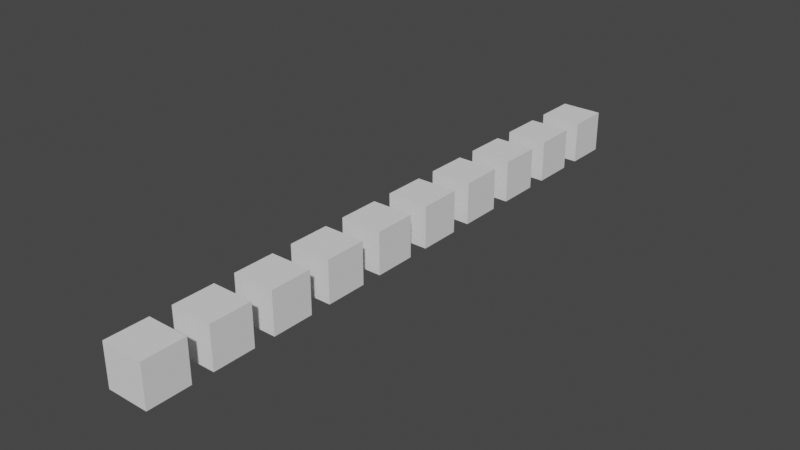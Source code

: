 # Source: Mover_camara_junto_a_un_objeto.blend  (saved by Blender 3.4.6; exported with 4.5.12 LTS)
import bpy
from mathutils import Matrix  # noqa: F401  (used for matrix-valued properties, if any)

bpy.ops.wm.read_factory_settings(use_empty=True)
scene = bpy.context.scene
scene.name = 'Scene'

# ---- collections
col_collection = bpy.data.collections.new('Collection'); scene.collection.children.link(col_collection)

# ---- world
world_world = bpy.data.worlds.new('World'); scene.world = world_world
world_world.use_nodes = True; world_world.node_tree.nodes.clear()
_N = world_world.node_tree.nodes; _L = world_world.node_tree.links
n0 = _N.new('ShaderNodeOutputWorld'); n0.name = 'World Output'; n0.location = (300, 300)
n1 = _N.new('ShaderNodeBackground'); n1.name = 'Background'; n1.location = (10, 300)
n1.inputs[0].default_value = (0.05088, 0.05088, 0.05088, 1.0)
_L.new(n1.outputs[0], n0.inputs[0])
n0.is_active_output = True
world_world.color = (0.05088, 0.05088, 0.05088)
world_world.use_sun_shadow = False
world_world.sun_shadow_jitter_overblur = 0.0

# ---- meshes
me_cubo_1159 = bpy.data.meshes.new('Cubo.1159')
me_cubo_1159.from_pydata([(-1.0, -1.0, -1.0), (-1.0, -1.0, 1.0), (-1.0, 1.0, -1.0), (-1.0, 1.0, 1.0), (1.0, -1.0, -1.0), (1.0, -1.0, 1.0), (1.0, 1.0, -1.0), (1.0, 1.0, 1.0)], [], [(0, 1, 3, 2), (2, 3, 7, 6), (6, 7, 5, 4), (4, 5, 1, 0), (2, 6, 4, 0), (7, 3, 1, 5)])
_uv = me_cubo_1159.uv_layers.new(name='MapaUV')
_uv.uv.foreach_set('vector', [0.375, 0.0, 0.625, 0.0, 0.625, 0.25, 0.375, 0.25, 0.375, 0.25, 0.625, 0.25, 0.625, 0.5, 0.375, 0.5, 0.375, 0.5, 0.625, 0.5, 0.625, 0.75, 0.375, 0.75, 0.375, 0.75, 0.625, 0.75, 0.625, 1.0, 0.375, 1.0, 0.125, 0.5, 0.375, 0.5, 0.375, 0.75, 0.125, 0.75, 0.625, 0.5, 0.875, 0.5, 0.875, 0.75, 0.625, 0.75])
me_cubo_1159.update()
me_cubo_1160 = bpy.data.meshes.new('Cubo.1160')
me_cubo_1160.from_pydata([(-1.0, -1.0, -1.0), (-1.0, -1.0, 1.0), (-1.0, 1.0, -1.0), (-1.0, 1.0, 1.0), (1.0, -1.0, -1.0), (1.0, -1.0, 1.0), (1.0, 1.0, -1.0), (1.0, 1.0, 1.0)], [], [(0, 1, 3, 2), (2, 3, 7, 6), (6, 7, 5, 4), (4, 5, 1, 0), (2, 6, 4, 0), (7, 3, 1, 5)])
_uv = me_cubo_1160.uv_layers.new(name='MapaUV')
_uv.uv.foreach_set('vector', [0.375, 0.0, 0.625, 0.0, 0.625, 0.25, 0.375, 0.25, 0.375, 0.25, 0.625, 0.25, 0.625, 0.5, 0.375, 0.5, 0.375, 0.5, 0.625, 0.5, 0.625, 0.75, 0.375, 0.75, 0.375, 0.75, 0.625, 0.75, 0.625, 1.0, 0.375, 1.0, 0.125, 0.5, 0.375, 0.5, 0.375, 0.75, 0.125, 0.75, 0.625, 0.5, 0.875, 0.5, 0.875, 0.75, 0.625, 0.75])
me_cubo_1160.update()
me_cubo_1161 = bpy.data.meshes.new('Cubo.1161')
me_cubo_1161.from_pydata([(-1.0, -1.0, -1.0), (-1.0, -1.0, 1.0), (-1.0, 1.0, -1.0), (-1.0, 1.0, 1.0), (1.0, -1.0, -1.0), (1.0, -1.0, 1.0), (1.0, 1.0, -1.0), (1.0, 1.0, 1.0)], [], [(0, 1, 3, 2), (2, 3, 7, 6), (6, 7, 5, 4), (4, 5, 1, 0), (2, 6, 4, 0), (7, 3, 1, 5)])
_uv = me_cubo_1161.uv_layers.new(name='MapaUV')
_uv.uv.foreach_set('vector', [0.375, 0.0, 0.625, 0.0, 0.625, 0.25, 0.375, 0.25, 0.375, 0.25, 0.625, 0.25, 0.625, 0.5, 0.375, 0.5, 0.375, 0.5, 0.625, 0.5, 0.625, 0.75, 0.375, 0.75, 0.375, 0.75, 0.625, 0.75, 0.625, 1.0, 0.375, 1.0, 0.125, 0.5, 0.375, 0.5, 0.375, 0.75, 0.125, 0.75, 0.625, 0.5, 0.875, 0.5, 0.875, 0.75, 0.625, 0.75])
me_cubo_1161.update()
me_cubo_1162 = bpy.data.meshes.new('Cubo.1162')
me_cubo_1162.from_pydata([(-1.0, -1.0, -1.0), (-1.0, -1.0, 1.0), (-1.0, 1.0, -1.0), (-1.0, 1.0, 1.0), (1.0, -1.0, -1.0), (1.0, -1.0, 1.0), (1.0, 1.0, -1.0), (1.0, 1.0, 1.0)], [], [(0, 1, 3, 2), (2, 3, 7, 6), (6, 7, 5, 4), (4, 5, 1, 0), (2, 6, 4, 0), (7, 3, 1, 5)])
_uv = me_cubo_1162.uv_layers.new(name='MapaUV')
_uv.uv.foreach_set('vector', [0.375, 0.0, 0.625, 0.0, 0.625, 0.25, 0.375, 0.25, 0.375, 0.25, 0.625, 0.25, 0.625, 0.5, 0.375, 0.5, 0.375, 0.5, 0.625, 0.5, 0.625, 0.75, 0.375, 0.75, 0.375, 0.75, 0.625, 0.75, 0.625, 1.0, 0.375, 1.0, 0.125, 0.5, 0.375, 0.5, 0.375, 0.75, 0.125, 0.75, 0.625, 0.5, 0.875, 0.5, 0.875, 0.75, 0.625, 0.75])
me_cubo_1162.update()
me_cubo_1163 = bpy.data.meshes.new('Cubo.1163')
me_cubo_1163.from_pydata([(-1.0, -1.0, -1.0), (-1.0, -1.0, 1.0), (-1.0, 1.0, -1.0), (-1.0, 1.0, 1.0), (1.0, -1.0, -1.0), (1.0, -1.0, 1.0), (1.0, 1.0, -1.0), (1.0, 1.0, 1.0)], [], [(0, 1, 3, 2), (2, 3, 7, 6), (6, 7, 5, 4), (4, 5, 1, 0), (2, 6, 4, 0), (7, 3, 1, 5)])
_uv = me_cubo_1163.uv_layers.new(name='MapaUV')
_uv.uv.foreach_set('vector', [0.375, 0.0, 0.625, 0.0, 0.625, 0.25, 0.375, 0.25, 0.375, 0.25, 0.625, 0.25, 0.625, 0.5, 0.375, 0.5, 0.375, 0.5, 0.625, 0.5, 0.625, 0.75, 0.375, 0.75, 0.375, 0.75, 0.625, 0.75, 0.625, 1.0, 0.375, 1.0, 0.125, 0.5, 0.375, 0.5, 0.375, 0.75, 0.125, 0.75, 0.625, 0.5, 0.875, 0.5, 0.875, 0.75, 0.625, 0.75])
me_cubo_1163.update()
me_cubo_1164 = bpy.data.meshes.new('Cubo.1164')
me_cubo_1164.from_pydata([(-1.0, -1.0, -1.0), (-1.0, -1.0, 1.0), (-1.0, 1.0, -1.0), (-1.0, 1.0, 1.0), (1.0, -1.0, -1.0), (1.0, -1.0, 1.0), (1.0, 1.0, -1.0), (1.0, 1.0, 1.0)], [], [(0, 1, 3, 2), (2, 3, 7, 6), (6, 7, 5, 4), (4, 5, 1, 0), (2, 6, 4, 0), (7, 3, 1, 5)])
_uv = me_cubo_1164.uv_layers.new(name='MapaUV')
_uv.uv.foreach_set('vector', [0.375, 0.0, 0.625, 0.0, 0.625, 0.25, 0.375, 0.25, 0.375, 0.25, 0.625, 0.25, 0.625, 0.5, 0.375, 0.5, 0.375, 0.5, 0.625, 0.5, 0.625, 0.75, 0.375, 0.75, 0.375, 0.75, 0.625, 0.75, 0.625, 1.0, 0.375, 1.0, 0.125, 0.5, 0.375, 0.5, 0.375, 0.75, 0.125, 0.75, 0.625, 0.5, 0.875, 0.5, 0.875, 0.75, 0.625, 0.75])
me_cubo_1164.update()
me_cubo_1165 = bpy.data.meshes.new('Cubo.1165')
me_cubo_1165.from_pydata([(-1.0, -1.0, -1.0), (-1.0, -1.0, 1.0), (-1.0, 1.0, -1.0), (-1.0, 1.0, 1.0), (1.0, -1.0, -1.0), (1.0, -1.0, 1.0), (1.0, 1.0, -1.0), (1.0, 1.0, 1.0)], [], [(0, 1, 3, 2), (2, 3, 7, 6), (6, 7, 5, 4), (4, 5, 1, 0), (2, 6, 4, 0), (7, 3, 1, 5)])
_uv = me_cubo_1165.uv_layers.new(name='MapaUV')
_uv.uv.foreach_set('vector', [0.375, 0.0, 0.625, 0.0, 0.625, 0.25, 0.375, 0.25, 0.375, 0.25, 0.625, 0.25, 0.625, 0.5, 0.375, 0.5, 0.375, 0.5, 0.625, 0.5, 0.625, 0.75, 0.375, 0.75, 0.375, 0.75, 0.625, 0.75, 0.625, 1.0, 0.375, 1.0, 0.125, 0.5, 0.375, 0.5, 0.375, 0.75, 0.125, 0.75, 0.625, 0.5, 0.875, 0.5, 0.875, 0.75, 0.625, 0.75])
me_cubo_1165.update()
me_cubo_1166 = bpy.data.meshes.new('Cubo.1166')
me_cubo_1166.from_pydata([(-1.0, -1.0, -1.0), (-1.0, -1.0, 1.0), (-1.0, 1.0, -1.0), (-1.0, 1.0, 1.0), (1.0, -1.0, -1.0), (1.0, -1.0, 1.0), (1.0, 1.0, -1.0), (1.0, 1.0, 1.0)], [], [(0, 1, 3, 2), (2, 3, 7, 6), (6, 7, 5, 4), (4, 5, 1, 0), (2, 6, 4, 0), (7, 3, 1, 5)])
_uv = me_cubo_1166.uv_layers.new(name='MapaUV')
_uv.uv.foreach_set('vector', [0.375, 0.0, 0.625, 0.0, 0.625, 0.25, 0.375, 0.25, 0.375, 0.25, 0.625, 0.25, 0.625, 0.5, 0.375, 0.5, 0.375, 0.5, 0.625, 0.5, 0.625, 0.75, 0.375, 0.75, 0.375, 0.75, 0.625, 0.75, 0.625, 1.0, 0.375, 1.0, 0.125, 0.5, 0.375, 0.5, 0.375, 0.75, 0.125, 0.75, 0.625, 0.5, 0.875, 0.5, 0.875, 0.75, 0.625, 0.75])
me_cubo_1166.update()
me_cubo_1167 = bpy.data.meshes.new('Cubo.1167')
me_cubo_1167.from_pydata([(-1.0, -1.0, -1.0), (-1.0, -1.0, 1.0), (-1.0, 1.0, -1.0), (-1.0, 1.0, 1.0), (1.0, -1.0, -1.0), (1.0, -1.0, 1.0), (1.0, 1.0, -1.0), (1.0, 1.0, 1.0)], [], [(0, 1, 3, 2), (2, 3, 7, 6), (6, 7, 5, 4), (4, 5, 1, 0), (2, 6, 4, 0), (7, 3, 1, 5)])
_uv = me_cubo_1167.uv_layers.new(name='MapaUV')
_uv.uv.foreach_set('vector', [0.375, 0.0, 0.625, 0.0, 0.625, 0.25, 0.375, 0.25, 0.375, 0.25, 0.625, 0.25, 0.625, 0.5, 0.375, 0.5, 0.375, 0.5, 0.625, 0.5, 0.625, 0.75, 0.375, 0.75, 0.375, 0.75, 0.625, 0.75, 0.625, 1.0, 0.375, 1.0, 0.125, 0.5, 0.375, 0.5, 0.375, 0.75, 0.125, 0.75, 0.625, 0.5, 0.875, 0.5, 0.875, 0.75, 0.625, 0.75])
me_cubo_1167.update()
me_cubo_1168 = bpy.data.meshes.new('Cubo.1168')
me_cubo_1168.from_pydata([(-1.0, -1.0, -1.0), (-1.0, -1.0, 1.0), (-1.0, 1.0, -1.0), (-1.0, 1.0, 1.0), (1.0, -1.0, -1.0), (1.0, -1.0, 1.0), (1.0, 1.0, -1.0), (1.0, 1.0, 1.0)], [], [(0, 1, 3, 2), (2, 3, 7, 6), (6, 7, 5, 4), (4, 5, 1, 0), (2, 6, 4, 0), (7, 3, 1, 5)])
_uv = me_cubo_1168.uv_layers.new(name='MapaUV')
_uv.uv.foreach_set('vector', [0.375, 0.0, 0.625, 0.0, 0.625, 0.25, 0.375, 0.25, 0.375, 0.25, 0.625, 0.25, 0.625, 0.5, 0.375, 0.5, 0.375, 0.5, 0.625, 0.5, 0.625, 0.75, 0.375, 0.75, 0.375, 0.75, 0.625, 0.75, 0.625, 1.0, 0.375, 1.0, 0.125, 0.5, 0.375, 0.5, 0.375, 0.75, 0.125, 0.75, 0.625, 0.5, 0.875, 0.5, 0.875, 0.75, 0.625, 0.75])
me_cubo_1168.update()

# ---- objects
ob_cubo = bpy.data.objects.new('Cubo', me_cubo_1159)
ob_cubo_001 = bpy.data.objects.new('Cubo.001', me_cubo_1160)
ob_cubo_002 = bpy.data.objects.new('Cubo.002', me_cubo_1161)
ob_cubo_003 = bpy.data.objects.new('Cubo.003', me_cubo_1162)
ob_cubo_004 = bpy.data.objects.new('Cubo.004', me_cubo_1163)
ob_cubo_005 = bpy.data.objects.new('Cubo.005', me_cubo_1164)
ob_cubo_006 = bpy.data.objects.new('Cubo.006', me_cubo_1165)
ob_cubo_007 = bpy.data.objects.new('Cubo.007', me_cubo_1166)
ob_cubo_008 = bpy.data.objects.new('Cubo.008', me_cubo_1167)
ob_cubo_009 = bpy.data.objects.new('Cubo.009', me_cubo_1168)
ob_vac_o = bpy.data.objects.new('Vacío', None)

# ---- transforms, parenting, visibility, modifiers, constraints
ob_cubo.location = (0.0, 0.0, 0.0)
ob_cubo_001.location = (0.0, 3.0, 0.0)
ob_cubo_002.location = (0.0, 6.0, 0.0)
ob_cubo_003.location = (0.0, 9.0, 0.0)
ob_cubo_004.location = (0.0, 12.0, 0.0)
ob_cubo_005.location = (0.0, 15.0, 0.0)
ob_cubo_006.location = (0.0, 18.0, 0.0)
ob_cubo_007.location = (0.0, 21.0, 0.0)
ob_cubo_008.location = (0.0, 24.0, 0.0)
ob_cubo_009.location = (0.0, 27.0, 0.0)
ob_vac_o.location = (0.0, 0.0, 0.0)

# ---- collection membership
col_collection.objects.link(ob_cubo)
col_collection.objects.link(ob_cubo_001)
col_collection.objects.link(ob_cubo_002)
col_collection.objects.link(ob_cubo_003)
col_collection.objects.link(ob_cubo_004)
col_collection.objects.link(ob_cubo_005)
col_collection.objects.link(ob_cubo_006)
col_collection.objects.link(ob_cubo_007)
col_collection.objects.link(ob_cubo_008)
col_collection.objects.link(ob_cubo_009)
col_collection.objects.link(ob_vac_o)

# ---- scene / render settings (as saved in the file)
scene.frame_start = 1; scene.frame_end = 300; scene.frame_set(276)
scene.render.engine = 'BLENDER_EEVEE_NEXT'
scene.cycles.sampling_pattern = 'TABULATED_SOBOL'
scene.cycles.use_light_tree = False
scene.view_settings.view_transform = 'Filmic'
bpy.context.view_layer.update()

# ---- added for rendering (the .blend has no active camera and no usable light): camera, sun
cam_auto = bpy.data.cameras.new('AutoCamera')
cam_auto.lens = 50.0
cam_auto.sensor_width = 36.0
cam_auto.clip_end = 1000.0
ob_auto_camera = bpy.data.objects.new('AutoCamera', cam_auto)
scene.collection.objects.link(ob_auto_camera)
ob_auto_camera.location = (26.9588, -18.8506, 21.5671)
ob_auto_camera.rotation_euler = (1.09748, -7.21219e-08, 0.694738)
scene.camera = ob_auto_camera
light_auto_sun = bpy.data.lights.new('AutoSun', 'SUN')
light_auto_sun.energy = 3.0
light_auto_sun.angle = 0.0523599
ob_auto_sun = bpy.data.objects.new('AutoSun', light_auto_sun)
scene.collection.objects.link(ob_auto_sun)
ob_auto_sun.rotation_euler = (0.872665, 0.174533, 0.523599)
bpy.context.view_layer.update()
